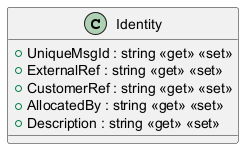

The diagram above was rendered by PlantUML. Its source (embedded in the PNG):
@startuml
class Identity {
    + UniqueMsgId : string <<get>> <<set>>
    + ExternalRef : string <<get>> <<set>>
    + CustomerRef : string <<get>> <<set>>
    + AllocatedBy : string <<get>> <<set>>
    + Description : string <<get>> <<set>>
}
@enduml